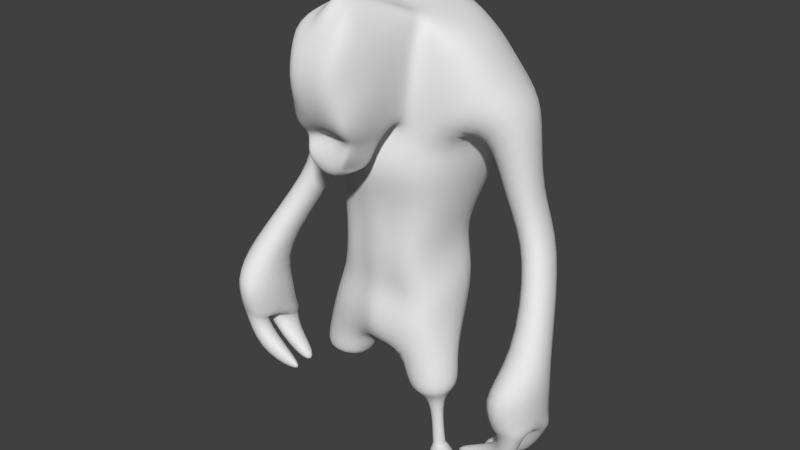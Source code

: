 # Source: crawler.blend  (saved by Blender 2.67.0; exported with 4.5.12 LTS)
import bpy
from mathutils import Matrix  # noqa: F401  (used for matrix-valued properties, if any)

bpy.ops.wm.read_factory_settings(use_empty=True)
scene = bpy.context.scene
scene.name = 'creep_bad_ranged_diretide_model.dmx'

# ---- collections
col_collection_1 = bpy.data.collections.new('Collection 1'); scene.collection.children.link(col_collection_1)

# ---- world
world_world = bpy.data.worlds.new('World'); scene.world = world_world
world_world.color = (0.05088, 0.05088, 0.05088)
world_world.use_sun_shadow = False
world_world.sun_shadow_jitter_overblur = 0.0
world_world.cycles.sampling_method = 'MANUAL'
world_world.cycles.sample_map_resolution = 256

# ---- meshes
me_cube_001 = bpy.data.meshes.new('Cube.001')
me_cube_001.from_pydata([(17.47, 31.69, -40.59), (16.9, 19.21, -40.77), (18.11, 40.17, 34.89), (18.85, 22.66, 35.85), (4.396, 48.08, 33.65), (4.501, 31.78, -40.57), (4.746, 19.32, -40.16), (19.22, 30.07, -69.32), (18.8, 21.61, -68.98), (10.88, 30.07, -67.56), (10.89, 21.21, -67.57), (12.42, 25.11, -49.95), (12.52, 23.41, -49.88), (14.6, 23.09, -48.89), (15.0, 25.51, -49.22), (13.34, 25.76, -62.62), (6.006, 18.15, -48.18), (16.37, 22.88, -62.62), (18.84, 31.6, -47.28), (6.043, 31.85, -48.17), (13.25, 22.77, -62.58), (18.72, 18.53, -47.24), (16.32, 26.23, -62.51), (14.43, 45.54, -3.281), (13.85, 21.76, -2.856), (4.503, 46.64, -3.878), (4.516, 20.83, -3.095), (14.72, 41.22, -21.97), (14.39, 21.14, -24.77), (4.478, 42.82, -21.97), (4.448, 21.38, -24.66), (19.18, 49.35, 14.26), (17.2, 21.45, 14.44), (4.375, 52.25, 14.39), (4.446, 20.75, 14.33), (14.78, 38.28, -31.36), (14.61, 19.5, -31.53), (4.514, 42.3, -32.11), (4.523, 17.64, -31.12), (25.29, 43.83, 24.54), (25.5, 23.12, 24.57), (4.508, 53.23, 24.74), (11.58, 40.67, -12.61), (10.64, 19.55, -17.05), (4.453, 41.88, -12.84), (4.557, 18.71, -17.03), (17.92, 47.17, 6.128), (16.02, 20.29, 6.128), (4.644, 53.15, 5.428), (4.727, 16.46, 6.094), (8.442, 39.13, 39.44), (8.663, 25.42, 38.23), (4.501, 39.58, 41.21), (4.461, 25.3, 38.06), (20.61, 43.74, 11.93), (20.01, 28.38, 11.58), (29.45, 41.41, 19.17), (30.04, 28.35, 19.22), (23.22, 40.84, -0.09784), (23.04, 31.26, 0.07633), (29.39, 40.98, 1.848), (31.89, 30.2, -0.02274), (29.3, 43.94, -13.6), (28.15, 32.42, -11.87), (35.06, 41.59, -9.556), (35.09, 31.84, -8.146), (35.85, 30.23, -31.05), (34.05, 19.73, -28.05), (42.2, 28.25, -28.43), (43.45, 17.92, -27.66), (30.97, 32.08, -40.78), (31.48, 7.179, -34.86), (43.49, 29.84, -38.17), (43.74, 13.86, -33.57), (32.95, 31.97, -49.26), (34.39, 13.69, -43.78), (42.82, 30.22, -46.63), (42.35, 14.33, -42.05), (42.59, 20.94, -44.34), (33.68, 21.47, -46.53), (35.57, 15.19, -43.93), (41.74, 14.74, -43.4), (41.6, 20.17, -44.85), (34.73, 20.58, -46.52), (34.11, 31.52, -49.21), (41.93, 30.13, -47.13), (41.87, 21.53, -45.45), (34.68, 21.99, -47.05), (33.49, 30.12, -52.32), (37.62, 29.19, -58.14), (36.94, 23.47, -55.54), (34.06, 23.94, -50.16), (35.04, 17.38, -49.46), (37.25, 15.11, -55.38), (37.7, 20.79, -57.6), (33.8, 23.12, -51.28), (25.1, 27.59, -57.11), (26.78, 25.78, -59.49), (26.65, 23.7, -59.15), (26.48, 23.64, -56.08), (23.4, 17.49, -54.76), (24.53, 17.15, -56.81), (24.83, 19.43, -57.43), (23.04, 19.17, -55.61), (8.512, 21.45, 14.42), (8.661, 22.97, 34.45), (8.869, 21.33, 24.68), (4.196, 14.73, 13.12), (4.501, 19.06, 17.18), (8.681, 21.88, 39.82), (4.492, 21.74, 39.46), (7.339, 19.06, 17.18), (8.709, 20.11, 34.28), (8.909, 19.1, 24.75), (4.535, 4.616, 17.12), (3.496, 12.96, 43.44), (2.233, 12.93, 43.62), (7.429, 4.406, 17.03), (8.912, 11.65, 36.2), (9.513, 10.95, 25.98), (5.934, 14.65, 13.19), (4.094, 6.547, 15.72), (5.915, 6.175, 15.57), (4.297, 13.58, 9.898), (5.177, 13.55, 9.92), (3.666, 5.432, 11.52), (4.351, 5.783, 11.53), (3.411, 12.0, 7.517), (4.066, 11.7, 8.005), (2.819, 6.778, 7.735), (2.093, 7.691, 8.935), (3.453, 2.863, 37.72), (3.403, 2.336, 20.02), (4.533, -1.018, 29.08), (3.403, 7.857, 42.39), (2.001, 7.864, 42.47), (7.234, 2.327, 20.6), (7.228, 2.859, 38.26), (6.675, 3.603, 29.1), (13.04, 26.3, -63.34), (16.83, 22.56, -63.49), (12.92, 22.62, -63.3), (16.96, 26.84, -63.34), (16.06, 26.03, -61.56), (13.11, 22.78, -61.66), (16.12, 23.18, -61.71), (13.1, 25.97, -61.62), (16.25, 26.18, -62.34), (16.3, 22.96, -62.46), (13.31, 25.78, -62.44), (13.25, 22.78, -62.41), (16.46, 26.39, -62.71), (13.15, 22.7, -62.74), (16.52, 22.76, -62.81), (13.32, 25.84, -62.83), (0.05367, 18.89, -40.25), (0.0, 31.81, -40.59), (-18.07, 32.15, -40.6), (-17.63, 18.47, -40.59), (-0.06494, 51.73, 36.74), (-18.22, 40.27, 35.04), (-18.36, 23.32, 35.18), (-4.563, 49.0, 34.4), (-4.437, 31.9, -40.69), (-4.928, 19.86, -39.93), (-11.86, 26.04, -51.05), (-11.67, 23.44, -45.99), (-14.19, 22.82, -45.18), (-13.69, 25.54, -45.35), (-6.295, 18.47, -47.92), (-18.79, 31.56, -47.26), (-6.295, 31.56, -47.92), (-18.79, 18.47, -47.26), (-0.06453, 49.69, -5.603), (-0.02462, 19.45, -3.324), (-14.24, 45.36, -3.141), (-14.13, 21.49, -2.944), (-4.475, 45.6, -3.318), (-4.598, 19.85, -3.284), (-0.2464, 43.94, -21.87), (-0.004686, 20.8, 14.32), (-14.72, 41.21, -21.99), (-14.55, 21.03, -24.74), (-4.458, 40.44, -21.92), (-4.493, 20.26, -24.58), (-0.1042, 56.1, 13.99), (0.02313, 18.99, -24.45), (-18.93, 48.98, 14.33), (-16.52, 22.79, 14.6), (-4.348, 52.48, 14.37), (-4.473, 20.68, 14.31), (-0.068, 41.72, -31.78), (-15.28, 38.76, -31.52), (-15.86, 18.1, -31.16), (-4.519, 41.81, -31.81), (-4.475, 18.42, -31.26), (-0.02861, 57.83, 25.82), (-0.04938, 16.05, -30.99), (-25.19, 43.71, 24.46), (-25.73, 22.91, 24.63), (-4.309, 52.01, 24.49), (-0.1056, 43.41, -13.18), (0.06502, 15.84, 6.094), (-11.52, 40.61, -12.6), (-11.15, 18.77, -17.02), (-4.473, 40.91, -12.66), (-4.504, 20.04, -16.98), (-0.1272, 54.82, 4.763), (-0.02973, 18.02, -17.02), (-17.2, 46.65, 6.381), (-16.43, 19.85, 6.008), (-4.43, 50.98, 6.186), (-4.642, 15.98, 6.106), (0.06358, 25.89, 42.4), (0.06847, 40.44, 44.18), (-8.615, 39.36, 40.37), (-8.634, 25.45, 38.32), (-4.474, 39.4, 40.53), (-4.473, 25.42, 38.19), (-20.56, 43.58, 11.98), (-20.2, 28.63, 11.82), (-30.11, 41.75, 19.29), (-28.81, 29.01, 19.03), (-23.16, 40.9, -0.1204), (-22.62, 30.88, -0.1204), (-28.8, 40.36, 1.746), (-32.35, 29.79, 0.003547), (-29.6, 43.32, -13.29), (-28.21, 32.46, -11.86), (-34.25, 40.79, -9.73), (-34.18, 32.57, -8.745), (-36.29, 29.5, -30.95), (-33.7, 19.51, -27.85), (-42.63, 28.5, -28.39), (-43.12, 18.13, -27.9), (-31.99, 31.12, -40.82), (-32.65, 9.051, -35.3), (-42.13, 28.69, -38.24), (-43.71, 13.89, -33.57), (-32.95, 31.97, -49.26), (-34.52, 13.93, -43.58), (-41.98, 29.59, -46.05), (-41.83, 14.91, -41.57), (-42.94, 20.84, -44.71), (-33.68, 21.47, -46.53), (-35.38, 14.78, -44.26), (-41.07, 15.43, -42.77), (-42.0, 20.06, -45.27), (-34.73, 20.58, -46.52), (-34.11, 31.52, -49.21), (-41.05, 29.47, -46.52), (-41.79, 21.56, -45.36), (-34.68, 21.99, -47.05), (-33.49, 30.12, -52.32), (-37.11, 28.73, -57.34), (-36.91, 23.52, -55.5), (-34.06, 23.93, -50.16), (-34.28, 16.6, -49.19), (-37.11, 15.34, -55.22), (-37.3, 20.42, -56.98), (-33.89, 22.77, -51.37), (-25.44, 27.34, -57.14), (-26.85, 25.73, -59.49), (-26.65, 23.7, -59.15), (-26.48, 23.64, -56.08), (-23.28, 17.42, -54.69), (-24.53, 17.15, -56.81), (-24.83, 19.43, -57.43), (-23.04, 19.17, -55.61), (-8.546, 21.1, 14.36), (-9.099, 22.81, 34.55), (-9.029, 21.25, 24.67), (-4.206, 14.75, 13.1), (0.0, 19.06, 17.18), (-4.492, 19.06, 17.18), (0.0, 14.75, 13.1), (0.02099, 23.06, 44.95), (-8.592, 21.82, 39.67), (-4.46, 22.05, 40.08), (-7.216, 19.11, 17.26), (-9.128, 20.04, 34.35), (-9.057, 19.02, 24.75), (-0.04353, 5.76, 17.51), (-4.825, 3.877, 16.76), (-0.1836, 12.98, 45.29), (-2.728, 12.86, 42.74), (-1.66, 12.83, 43.08), (-7.458, 4.357, 16.99), (-9.225, 11.62, 36.27), (-8.879, 11.0, 26.02), (-5.984, 14.75, 13.1), (-0.01077, 7.744, 15.93), (-4.22, 6.039, 15.39), (-6.007, 5.887, 15.4), (-4.299, 13.58, 9.896), (0.0, 13.58, 9.896), (-5.198, 13.58, 9.896), (0.09428, 4.62, 11.48), (-3.856, 4.069, 11.72), (-4.903, 3.495, 11.69), (-3.44, 12.03, 7.457), (0.0, 12.03, 7.454), (-4.315, 12.0, 7.513), (-0.02695, 5.6, 5.829), (-3.567, 6.044, 6.848), (-3.337, 7.326, 9.166), (-3.633, 2.414, 37.98), (-0.006902, 2.56, 37.9), (-0.005336, 2.25, 19.24), (-3.426, 2.107, 19.88), (-0.04647, -0.8495, 29.1), (-5.159, -1.955, 29.13), (-0.02085, 7.038, 44.18), (-3.37, 7.985, 41.28), (-2.053, 8.348, 40.92), (-7.238, 2.324, 20.59), (-7.55, 2.379, 38.55), (-5.562, 4.039, 29.14)], [], [(37, 35, 0, 5), (35, 36, 1, 0), (38, 197, 155, 6), (141, 139, 9, 10), (4, 159, 214, 52), (191, 37, 5, 156), (36, 38, 6, 1), (155, 156, 5, 6), (10, 9, 7, 8), (142, 140, 8, 7), (140, 141, 10, 8), (139, 142, 7, 9), (16, 19, 11, 12), (18, 21, 13, 14), (21, 16, 12, 13), (19, 18, 14, 11), (150, 149, 15, 20), (147, 148, 17, 22), (148, 150, 20, 17), (149, 147, 22, 15), (6, 5, 19, 16), (0, 1, 21, 18), (1, 6, 16, 21), (5, 0, 18, 19), (48, 46, 23, 25), (46, 47, 24, 23), (49, 202, 174, 26), (207, 48, 25, 173), (47, 49, 26, 24), (44, 42, 27, 29), (42, 43, 28, 27), (45, 208, 186, 30), (201, 44, 29, 179), (43, 45, 30, 28), (41, 39, 31, 33), (39, 40, 57, 56), (196, 41, 33, 185), (29, 27, 35, 37), (27, 28, 36, 35), (30, 186, 197, 38), (179, 29, 37, 191), (28, 30, 38, 36), (33, 31, 46, 48), (31, 32, 47, 46), (34, 180, 202, 49), (185, 33, 48, 207), (32, 104, 34, 49, 47), (25, 23, 42, 44), (23, 24, 43, 42), (26, 174, 208, 45), (173, 25, 44, 201), (24, 26, 45, 43), (4, 2, 39, 41), (2, 3, 40, 39), (104, 106, 113, 111), (159, 4, 41, 196), (105, 51, 109, 112), (53, 52, 214, 213), (51, 50, 52, 53), (3, 2, 50, 51), (53, 213, 276, 110), (2, 4, 52, 50), (180, 34, 108, 273), (56, 57, 61, 60), (32, 31, 54, 55), (31, 39, 56, 54), (40, 32, 55, 57), (60, 61, 65, 64), (54, 56, 60, 58), (57, 55, 59, 61), (55, 54, 58, 59), (64, 65, 69, 68), (59, 58, 62, 63), (58, 60, 64, 62), (61, 59, 63, 65), (68, 69, 73, 72), (63, 62, 66, 67), (62, 64, 68, 66), (65, 63, 67, 69), (72, 73, 77, 78, 76), (69, 67, 71, 73), (67, 66, 70, 71), (66, 68, 72, 70), (79, 78, 82, 83), (71, 70, 74, 79, 75), (70, 72, 76, 74), (73, 71, 75, 77), (78, 79, 87, 86), (83, 82, 94, 95), (77, 75, 80, 81), (78, 77, 81, 82), (75, 79, 83, 80), (86, 87, 91, 90), (74, 76, 85, 84), (76, 78, 86, 85), (79, 74, 84, 87), (90, 91, 99, 98), (85, 86, 90, 89), (87, 84, 88, 91), (84, 85, 89, 88), (95, 94, 102, 103), (81, 80, 92, 93), (82, 81, 93, 94), (80, 83, 95, 92), (97, 98, 99, 96), (91, 88, 96, 99), (88, 89, 97, 96), (89, 90, 98, 97), (102, 101, 100, 103), (94, 93, 101, 102), (92, 95, 103, 100), (93, 92, 100, 101), (105, 3, 51), (40, 106, 104, 32), (3, 105, 106, 40), (112, 109, 115, 118), (110, 276, 284, 116), (117, 114, 121, 122), (113, 112, 118, 119), (106, 105, 112, 113), (51, 53, 110, 109), (34, 104, 111, 108), (115, 116, 135, 134), (118, 115, 134, 137), (116, 284, 312, 135), (114, 117, 136, 132), (119, 118, 137, 138), (109, 110, 116, 115), (114, 282, 291, 121), (111, 113, 119, 117), (275, 107, 123, 295), (273, 108, 107, 275), (108, 111, 120, 107), (111, 117, 122, 120), (295, 123, 127, 301), (107, 120, 124, 123), (122, 121, 125, 126), (120, 122, 126, 124), (121, 291, 297, 125), (127, 128, 130, 129), (301, 127, 129, 303), (123, 124, 128, 127), (126, 125, 129, 130), (124, 126, 130, 128), (125, 297, 303, 129), (133, 310, 308, 132), (138, 133, 132, 136), (131, 307, 310, 133), (137, 131, 133, 138), (131, 137, 134, 135), (307, 131, 135, 312), (282, 114, 132, 308), (117, 119, 138, 136), (152, 154, 139, 141), (151, 153, 140, 142), (153, 152, 141, 140), (154, 151, 142, 139), (14, 13, 145, 143), (12, 11, 146, 144), (13, 12, 144, 145), (11, 14, 143, 146), (144, 146, 149, 150), (143, 145, 148, 147), (145, 144, 150, 148), (146, 143, 147, 149), (20, 15, 154, 152), (17, 20, 152, 153), (22, 17, 153, 151), (15, 22, 151, 154), (194, 163, 157, 192), (192, 157, 158, 193), (195, 164, 155, 197), (162, 217, 214, 159), (191, 156, 163, 194), (193, 158, 164, 195), (155, 164, 163, 156), (169, 166, 165, 171), (170, 168, 167, 172), (172, 167, 166, 169), (171, 165, 168, 170), (164, 169, 171, 163), (157, 170, 172, 158), (158, 172, 169, 164), (163, 171, 170, 157), (211, 177, 175, 209), (209, 175, 176, 210), (212, 178, 174, 202), (207, 173, 177, 211), (210, 176, 178, 212), (205, 183, 181, 203), (203, 181, 182, 204), (206, 184, 186, 208), (201, 179, 183, 205), (204, 182, 184, 206), (200, 189, 187, 198), (198, 221, 222, 199), (196, 185, 189, 200), (183, 194, 192, 181), (181, 192, 193, 182), (184, 195, 197, 186), (179, 191, 194, 183), (182, 193, 195, 184), (189, 211, 209, 187), (187, 209, 210, 188), (190, 212, 202, 180), (185, 207, 211, 189), (188, 210, 212, 190, 269), (177, 205, 203, 175), (175, 203, 204, 176), (178, 206, 208, 174), (173, 201, 205, 177), (176, 204, 206, 178), (162, 200, 198, 160), (160, 198, 199, 161), (269, 279, 281, 271), (159, 196, 200, 162), (270, 280, 277, 216), (218, 213, 214, 217), (216, 218, 217, 215), (161, 216, 215, 160), (218, 278, 276, 213), (160, 215, 217, 162), (180, 273, 274, 190), (221, 225, 226, 222), (188, 220, 219, 187), (187, 219, 221, 198), (199, 222, 220, 188), (225, 229, 230, 226), (219, 223, 225, 221), (222, 226, 224, 220), (220, 224, 223, 219), (229, 233, 234, 230), (224, 228, 227, 223), (223, 227, 229, 225), (226, 230, 228, 224), (233, 237, 238, 234), (228, 232, 231, 227), (227, 231, 233, 229), (230, 234, 232, 228), (237, 241, 243, 242, 238), (234, 238, 236, 232), (232, 236, 235, 231), (231, 235, 237, 233), (244, 248, 247, 243), (236, 240, 244, 239, 235), (235, 239, 241, 237), (238, 242, 240, 236), (243, 251, 252, 244), (248, 260, 259, 247), (242, 246, 245, 240), (243, 247, 246, 242), (240, 245, 248, 244), (251, 255, 256, 252), (239, 249, 250, 241), (241, 250, 251, 243), (244, 252, 249, 239), (255, 263, 264, 256), (250, 254, 255, 251), (252, 256, 253, 249), (249, 253, 254, 250), (260, 268, 267, 259), (246, 258, 257, 245), (247, 259, 258, 246), (245, 257, 260, 248), (262, 261, 264, 263), (256, 264, 261, 253), (253, 261, 262, 254), (254, 262, 263, 255), (267, 268, 265, 266), (259, 267, 266, 258), (257, 265, 268, 260), (258, 266, 265, 257), (270, 216, 161), (199, 188, 269, 271), (161, 199, 271, 270), (280, 288, 285, 277), (278, 286, 284, 276), (287, 293, 292, 283), (281, 289, 288, 280), (271, 281, 280, 270), (216, 277, 278, 218), (190, 274, 279, 269), (285, 313, 314, 286), (288, 316, 313, 285), (286, 314, 312, 284), (283, 309, 315, 287), (289, 317, 316, 288), (277, 285, 286, 278), (283, 292, 291, 282), (279, 287, 289, 281), (275, 295, 294, 272), (273, 275, 272, 274), (274, 272, 290, 279), (279, 290, 293, 287), (295, 301, 300, 294), (272, 294, 296, 290), (293, 299, 298, 292), (290, 296, 299, 293), (292, 298, 297, 291), (300, 304, 305, 302), (301, 303, 304, 300), (294, 300, 302, 296), (299, 305, 304, 298), (296, 302, 305, 299), (298, 304, 303, 297), (311, 309, 308, 310), (317, 315, 309, 311), (306, 311, 310, 307), (316, 317, 311, 306), (306, 314, 313, 316), (307, 312, 314, 306), (282, 308, 309, 283), (287, 315, 317, 289), (165, 166, 167, 168)])
me_cube_001.polygons.foreach_set('use_smooth', [True] * 314)
me_cube_001.use_remesh_preserve_volume = False
me_cube_001.use_remesh_preserve_attributes = False
me_cube_001.use_mirror_vertex_groups = False
me_cube_001.update()
arm_creep_bad_ranged_diretide_model_dmx = bpy.data.armatures.new('creep_bad_ranged_diretide_model.dmx')  # bones are not reproduced

# ---- objects
ob_cube = bpy.data.objects.new('Cube', me_cube_001)
ob_creep_bad_ranged_diretide_model_dmx = bpy.data.objects.new('creep_bad_ranged_diretide_model.dmx', arm_creep_bad_ranged_diretide_model_dmx)

# ---- transforms, parenting, visibility, modifiers, constraints
ob_cube.location = (0.2785, 0.0, 0.0)
ob_cube.lineart.crease_threshold = 0.0
_m = ob_cube.modifiers.new('Subsurf', 'SUBSURF')
_m.uv_smooth = 'PRESERVE_CORNERS'
_m.quality = 2
_m.levels = 2
_m.show_only_control_edges = False
ob_creep_bad_ranged_diretide_model_dmx.location = (0.0, 0.0, 0.0)
ob_creep_bad_ranged_diretide_model_dmx.show_in_front = True
ob_creep_bad_ranged_diretide_model_dmx.lineart.crease_threshold = 0.0

# ---- collection membership
col_collection_1.objects.link(ob_cube)
col_collection_1.objects.link(ob_creep_bad_ranged_diretide_model_dmx)

# ---- scene / render settings (as saved in the file)
scene.frame_start = 1; scene.frame_end = 250; scene.frame_set(0)
scene.render.engine = 'BLENDER_EEVEE_NEXT'
scene.render.image_settings.color_mode = 'RGB'
scene.render.image_settings.compression = 90
scene.render.resolution_percentage = 50
scene.render.dither_intensity = 0.0
scene.cycles.use_denoising = False
scene.cycles.samples = 10
scene.cycles.sampling_pattern = 'TABULATED_SOBOL'
scene.cycles.light_sampling_threshold = 0.0
scene.cycles.use_adaptive_sampling = False
scene.cycles.use_light_tree = False
scene.cycles.blur_glossy = 0.0
scene.cycles.volume_bounces = 1
scene.cycles.pixel_filter_type = 'GAUSSIAN'
scene.cycles.sample_clamp_indirect = 0.0
scene.view_settings.view_transform = 'Standard'
bpy.context.view_layer.update()

# ---- added for rendering (the .blend has no active camera and no usable light): camera, sun
cam_auto = bpy.data.cameras.new('AutoCamera')
cam_auto.lens = 50.0
cam_auto.sensor_width = 36.0
cam_auto.clip_end = 2458.83
ob_auto_camera = bpy.data.objects.new('AutoCamera', cam_auto)
scene.collection.objects.link(ob_auto_camera)
ob_auto_camera.location = (140.583, -140.492, 100.17)
ob_auto_camera.rotation_euler = (1.09748, -7.21219e-08, 0.694738)
scene.camera = ob_auto_camera
light_auto_sun = bpy.data.lights.new('AutoSun', 'SUN')
light_auto_sun.energy = 3.0
light_auto_sun.angle = 0.0523599
ob_auto_sun = bpy.data.objects.new('AutoSun', light_auto_sun)
scene.collection.objects.link(ob_auto_sun)
ob_auto_sun.rotation_euler = (0.872665, 0.174533, 0.523599)
bpy.context.view_layer.update()
